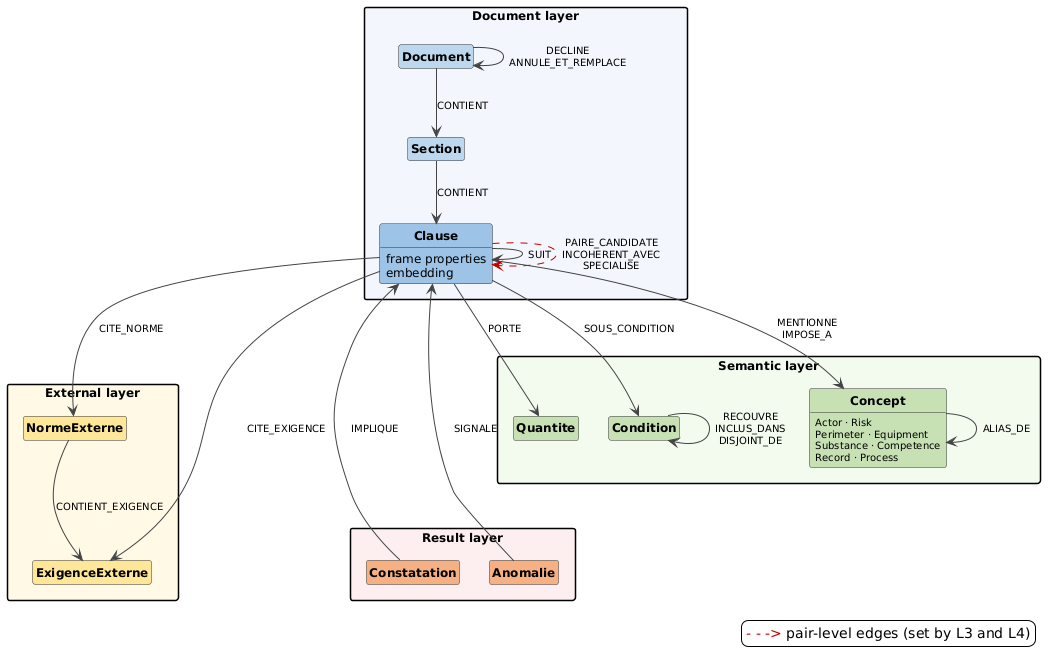

The diagram above was rendered by PlantUML. Its source (embedded in the PNG):
@startuml
skinparam backgroundColor white
skinparam shadowing false
skinparam defaultFontSize 12
skinparam ArrowColor #444444
skinparam ArrowFontSize 10
skinparam packageStyle rectangle
skinparam packageFontStyle bold
skinparam class {
  BorderColor #333333
  FontStyle bold
}
skinparam nodesep 30
skinparam ranksep 50
hide circle
hide methods
hide empty members

package "Document layer" #F2F6FC {
  class Document #BDD7EE
  class Section #BDD7EE
  class Clause #9DC3E6 {
    frame properties
    embedding
  }
}

package "Semantic layer" #F3FAEF {
  class Concept #C6E0B4 {
    <size:10>Actor · Risk</size>
    <size:10>Perimeter · Equipment</size>
    <size:10>Substance · Competence</size>
    <size:10>Record · Process</size>
  }
  class Quantite #C6E0B4
  class Condition #C6E0B4
}

package "External layer" #FFF8E5 {
  class NormeExterne #FFE699
  class ExigenceExterne #FFE699
}

package "Result layer" #FCEFEF {
  class Constatation #F4B183
  class Anomalie #F4B183
}

' Structure
Document --> Section : CONTIENT
Section --> Clause : CONTIENT
Clause --> Clause : SUIT
Document --> Document : DECLINE\nANNULE_ET_REMPLACE

' Semantic
Clause --> Concept : MENTIONNE\nIMPOSE_A
Clause --> Quantite : PORTE
Clause --> Condition : SOUS_CONDITION
Concept --> Concept : ALIAS_DE
Condition --> Condition : RECOUVRE\nINCLUS_DANS\nDISJOINT_DE

' External
Clause --> NormeExterne : CITE_NORME
Clause --> ExigenceExterne : CITE_EXIGENCE
NormeExterne --> ExigenceExterne : CONTIENT_EXIGENCE

' Results
Constatation -up-> Clause : IMPLIQUE
Anomalie -up-> Clause : SIGNALE
Condition -[hidden]down-> Constatation
Condition -[hidden]down-> Anomalie
Clause -[#C00000,dashed]-> Clause : PAIRE_CANDIDATE\nINCOHERENT_AVEC\nSPECIALISE

legend right
  <color:#C00000>- - -></color> pair-level edges (set by L3 and L4)
endlegend
@enduml